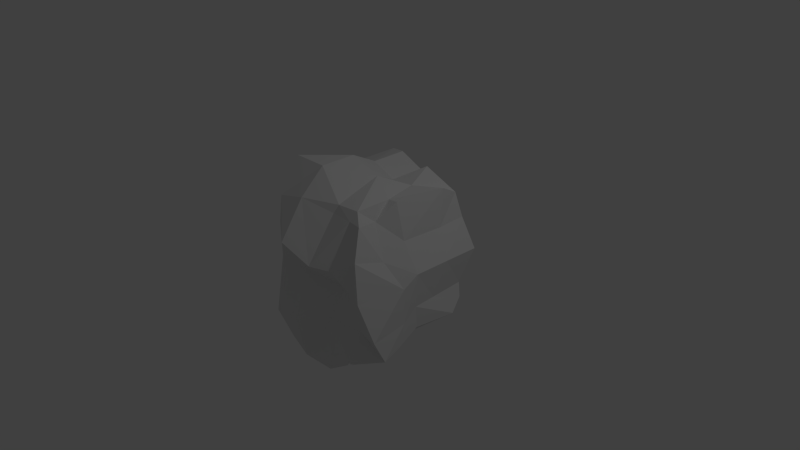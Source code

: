 # Source: rock_1.blend  (saved by Blender 2.68.0; exported with 4.5.12 LTS)
import bpy
from mathutils import Matrix  # noqa: F401  (used for matrix-valued properties, if any)

bpy.ops.wm.read_factory_settings(use_empty=True)
scene = bpy.context.scene
scene.name = 'Scene'

# ---- collections
col_collection_1 = bpy.data.collections.new('Collection 1'); scene.collection.children.link(col_collection_1)

# ---- materials (node trees are filled in below, after node groups)
mat_material = bpy.data.materials.new('Material')
mat_material.alpha_threshold = 0.0
mat_material.use_transparent_shadow = False
mat_material.roughness = 0.5
mat_material.line_color = (0.0, 0.0, 0.0, 1.0)

# ---- material node trees

# ---- world
world_world = bpy.data.worlds.new('World'); scene.world = world_world
world_world.color = (0.05088, 0.05088, 0.05088)
world_world.use_sun_shadow = False
world_world.sun_shadow_jitter_overblur = 0.0
world_world.cycles.sampling_method = 'MANUAL'
world_world.cycles.sample_map_resolution = 256

# ---- cameras
cam_camera = bpy.data.cameras.new('Camera')
cam_camera.clip_end = 100.0
cam_camera.lens = 35.0
cam_camera.sensor_width = 32.0
cam_camera.sensor_height = 18.0
cam_camera.ortho_scale = 7.314
cam_camera.dof.focus_distance = 0.0
cam_camera.dof.aperture_fstop = 128.0

# ---- lights
light_lamp = bpy.data.lights.new('Lamp', 'POINT')
light_lamp.transmission_factor = 0.0
light_lamp.cutoff_distance = 30.0
light_lamp.energy = 100.0
light_lamp.shadow_buffer_clip_start = 1.001
light_lamp.shadow_soft_size = 0.1
light_lamp.shadow_maximum_resolution = 0.006
light_lamp.use_absolute_resolution = True
light_lamp.cycles.use_multiple_importance_sampling = False

# ---- meshes
me_cube = bpy.data.meshes.new('Cube')
me_cube.from_pydata([(5.588e-08, 1.136e-07, -1.0), (0.5, 3.725e-08, -1.0), (0.02461, -0.4224, -0.9857), (-0.4066, 1.863e-07, -1.249), (0.07816, 0.5921, -0.8865), (0.6084, 0.5792, -0.9119), (0.5, -0.6387, -1.0), (-0.3683, -0.399, -1.255), (-0.4269, 0.4705, -1.029), (-0.04884, 0.138, 1.039), (-0.1602, 0.5025, 0.8432), (-0.5, 0.1364, 1.189), (-0.04169, -0.4983, 0.8496), (0.3058, 0.001159, 0.8733), (0.1857, 0.5023, 0.8685), (-0.5, 0.5, 1.0), (-0.5, -0.3636, 1.189), (0.3011, -0.4988, 0.8741), (0.8162, -0.006104, 0.0316), (0.8292, 0.4937, 0.03366), (0.5824, -0.007315, 0.4076), (0.8007, -0.2199, -0.1015), (0.7788, -0.004838, -0.4472), (0.7656, 0.3161, -0.4419), (0.6027, 0.6028, 0.3899), (0.5962, -0.3654, 0.252), (0.7993, -0.218, -0.5858), (0.1249, -0.5944, -0.1836), (0.3423, -0.7011, -0.1689), (-0.1238, -0.951, 0.1393), (-0.5, -0.7136, -0.1304), (-1.788e-07, -0.7136, -0.6304), (0.4995, -0.6804, -0.6385), (0.1164, -0.8263, 0.1148), (-0.5, -1.06, 0.3696), (-0.4066, -1.0, -0.7495), (-1.0, 0.215, 0.1811), (-1.0, -0.5, 0.0), (-1.0, 0.1364, 0.6894), (-0.9669, 0.5697, -0.42), (-0.9066, 0.05788, -0.5518), (-0.9066, -0.5, -0.7495), (-1.25, -0.3636, 0.4399), (-1.02, 0.5157, 0.07423), (-1.0, 0.5, -0.5), (0.1249, 1.119, -0.05324), (0.322, 0.9994, 0.004156), (0.1249, 1.119, -0.5532), (-0.3751, 1.119, -0.05324), (-0.003357, 1.002, 0.3518), (0.3312, 1.0, 0.372), (0.5, 1.0, -0.5), (-0.3751, 1.119, -0.5532), (-0.5025, 1.116, 0.4826), (0.8692, 0.5731, -0.7509), (0.7713, 0.01383, -0.7598), (0.8096, -0.3304, -0.9006), (0.462, 0.9811, -0.653), (-0.06828, 0.994, -0.6277), (-0.3731, 1.009, -0.8228), (0.745, 0.8156, -0.4337), (0.8422, 0.9936, 0.03571), (0.6142, 0.9922, 0.414), (0.5259, -0.9207, -1.005), (0.133, -0.8973, -1.275), (-0.3663, -0.8969, -1.301), (0.8194, -0.7423, -0.6426), (0.6731, -0.8588, -0.1089), (0.5806, -0.8017, 0.3942), (-0.7469, -0.3986, -1.275), (-0.9066, 2.608e-07, -1.249), (-0.9048, 0.3397, -1.096), (-0.7858, -1.0, -0.7495), (-1.0, -0.7136, -0.1304), (-1.0, -0.7136, 0.3696), (-0.8138, 1.0, -0.6811), (-0.8742, 0.951, -0.1473), (-1.001, 1.124, 0.5255), (0.5275, 0.727, 0.8683), (0.4568, -0.006455, 0.8915), (0.3591, -0.2735, 0.6825), (0.09569, 0.8688, 0.9962), (-0.1571, 1.002, 0.8436), (-0.5, 1.0, 1.0), (0.2526, -0.5827, 0.7522), (-0.08284, -0.5551, 0.7419), (-0.5, -0.7136, 0.8696), (-1.0, -0.3636, 1.189), (-1.0, 1.788e-07, 1.0), (-1.008, 0.4975, 0.8262), (0.8065, 0.7664, -0.6081), (0.8568, -0.6075, -0.9524), (-0.6368, -0.8888, -1.146), (-0.7948, 0.8758, -0.8551), (0.5165, 0.9597, 0.738), (0.4497, -0.6115, 0.7537), (-0.9272, -0.7136, 0.7636), (-0.8382, 1.149, 0.9089)], [], [(0, 4, 5, 1), (1, 5, 54, 55), (4, 58, 57, 5), (5, 57, 90, 54), (0, 1, 6, 2), (2, 6, 63, 64), (1, 55, 56, 6), (6, 56, 91, 63), (0, 2, 7, 3), (3, 7, 69, 70), (2, 64, 65, 7), (7, 65, 92, 69), (0, 3, 8, 4), (4, 8, 59, 58), (3, 70, 71, 8), (8, 71, 93, 59), (9, 13, 14, 10), (10, 14, 81, 82), (13, 79, 78, 14), (14, 78, 94, 81), (9, 10, 15, 11), (11, 15, 89, 88), (10, 82, 83, 15), (15, 83, 97, 89), (9, 11, 16, 12), (12, 16, 86, 85), (11, 88, 87, 16), (16, 87, 96, 86), (9, 12, 17, 13), (13, 17, 80, 79), (12, 85, 84, 17), (17, 84, 95, 80), (18, 22, 23, 19), (19, 23, 60, 61), (22, 55, 54, 23), (23, 54, 90, 60), (18, 19, 24, 20), (20, 24, 78, 79), (19, 61, 62, 24), (24, 62, 94, 78), (18, 20, 25, 21), (21, 25, 68, 67), (20, 79, 80, 25), (25, 80, 95, 68), (18, 21, 26, 22), (22, 26, 56, 55), (21, 67, 66, 26), (26, 66, 91, 56), (27, 31, 32, 28), (28, 32, 66, 67), (31, 64, 63, 32), (32, 63, 91, 66), (27, 28, 33, 29), (29, 33, 84, 85), (28, 67, 68, 33), (33, 68, 95, 84), (27, 29, 34, 30), (30, 34, 74, 73), (29, 85, 86, 34), (34, 86, 96, 74), (27, 30, 35, 31), (31, 35, 65, 64), (30, 73, 72, 35), (35, 72, 92, 65), (36, 40, 41, 37), (37, 41, 72, 73), (40, 70, 69, 41), (41, 69, 92, 72), (36, 37, 42, 38), (38, 42, 87, 88), (37, 73, 74, 42), (42, 74, 96, 87), (36, 38, 43, 39), (39, 43, 77, 76), (38, 88, 89, 43), (43, 89, 97, 77), (36, 39, 44, 40), (40, 44, 71, 70), (39, 76, 75, 44), (44, 75, 93, 71), (45, 49, 50, 46), (46, 50, 62, 61), (49, 82, 81, 50), (50, 81, 94, 62), (45, 46, 51, 47), (47, 51, 57, 58), (46, 61, 60, 51), (51, 60, 90, 57), (45, 47, 52, 48), (48, 52, 75, 76), (47, 58, 59, 52), (52, 59, 93, 75), (45, 48, 53, 49), (49, 53, 83, 82), (48, 76, 77, 53), (53, 77, 97, 83)])
me_cube.materials.append(mat_material)
me_cube.use_remesh_preserve_volume = False
me_cube.use_remesh_preserve_attributes = False
me_cube.use_mirror_vertex_groups = False
me_cube.update()

# ---- objects
ob_cube = bpy.data.objects.new('Cube', me_cube)
ob_lamp = bpy.data.objects.new('Lamp', light_lamp)
ob_camera = bpy.data.objects.new('Camera', cam_camera)

# ---- transforms, parenting, visibility, modifiers, constraints
ob_cube.location = (0.0, 0.0, 0.0)
ob_cube.lock_rotations_4d = False
ob_cube.empty_display_type = 'ARROWS'
ob_cube.lineart.crease_threshold = 0.0
ob_lamp.location = (4.076, 1.005, 5.904)
ob_lamp.rotation_euler = (0.6503, 0.05522, 1.866)
ob_lamp.lock_rotations_4d = False
ob_lamp.empty_display_type = 'ARROWS'
ob_lamp.color = (0.0, 0.0, 0.0, 0.0)
ob_lamp.lineart.crease_threshold = 0.0
ob_camera.location = (7.481, -6.508, 5.344)
ob_camera.rotation_euler = (1.109, 0.01082, 0.8149)
ob_camera.lock_rotations_4d = False
ob_camera.empty_display_type = 'ARROWS'
ob_camera.color = (0.0, 0.0, 0.0, 0.0)
ob_camera.display_type = 'WIRE'
ob_camera.lineart.crease_threshold = 0.0

# ---- collection membership
col_collection_1.objects.link(ob_cube)
col_collection_1.objects.link(ob_lamp)
col_collection_1.objects.link(ob_camera)

# ---- scene / render settings (as saved in the file)
scene.camera = ob_camera
scene.frame_start = 1; scene.frame_end = 250; scene.frame_set(1)
scene.render.engine = 'BLENDER_EEVEE_NEXT'
scene.render.image_settings.color_mode = 'RGB'
scene.render.image_settings.compression = 90
scene.render.resolution_percentage = 50
scene.render.dither_intensity = 0.0
scene.cycles.use_denoising = False
scene.cycles.samples = 10
scene.cycles.sampling_pattern = 'TABULATED_SOBOL'
scene.cycles.light_sampling_threshold = 0.0
scene.cycles.use_adaptive_sampling = False
scene.cycles.use_light_tree = False
scene.cycles.blur_glossy = 0.0
scene.cycles.volume_bounces = 1
scene.cycles.pixel_filter_type = 'GAUSSIAN'
scene.cycles.sample_clamp_indirect = 0.0
scene.view_settings.view_transform = 'Standard'
bpy.context.view_layer.update()
